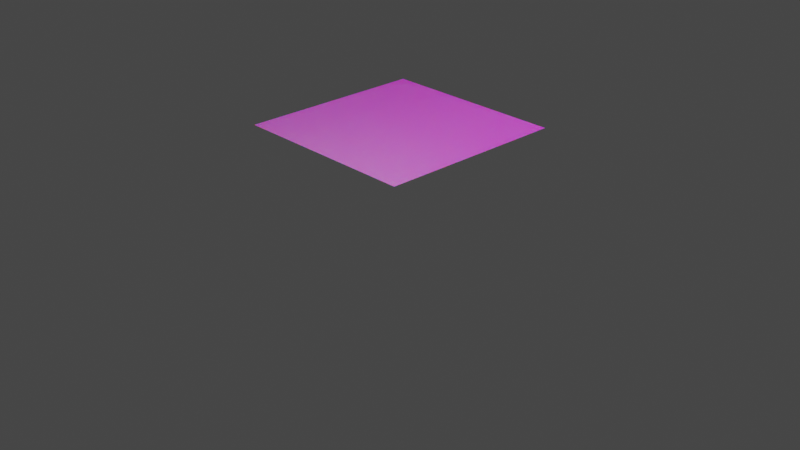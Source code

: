 # Source: blocks-ceiling.blend  (saved by Blender 4.2.66; exported with 4.5.12 LTS)
import bpy
from mathutils import Matrix  # noqa: F401  (used for matrix-valued properties, if any)

bpy.ops.wm.read_factory_settings(use_empty=True)
scene = bpy.context.scene
scene.name = 'Scene'

# ---- collections
col_collection = bpy.data.collections.new('Collection'); scene.collection.children.link(col_collection)

# ---- images (referenced by path relative to the original .blend; pixels are not part of the script)
import os
ASSET_DIR = os.environ.get("B2B_ASSET_DIR", "")  # directory of the original .blend (textures are referenced by path, not embedded)
HERE = os.path.dirname(os.path.abspath(__file__))  # packed textures are extracted next to this script under _unpacked/

def load_image(name, relpath, width, height, colorspace="sRGB"):
    """Load a texture the original file referenced (path relative to the .blend, or extracted next to this script)."""
    p = next((c for c in (os.path.join(HERE, relpath), os.path.join(ASSET_DIR, relpath)) if relpath and os.path.exists(c)), "")
    if p:
        img = bpy.data.images.load(p, check_existing=True)
        img.name = name
    else:  # same state as the original file: an image datablock whose file is absent (Cycles renders it pink)
        img = bpy.data.images.new(name, width, height)
        img.source = "FILE"
        img.filepath = "//" + (relpath or name)
    img.colorspace_settings.name = colorspace
    return img
img_sand_bump_3_png_001 = load_image('sand_bump_3.png.001', 'sand_bump_3.png', 1024, 1024, 'sRGB')
img_selected_emission = load_image('selected-emission', '_unpacked/selected-emission.0d382bfc.png', 1024, 1024, 'sRGB')
img_block_sandy_clay_loam_1_png = load_image('block-sandy_clay_loam-1.png', 'block-sandy_clay_loam-1.png', 1024, 1024, 'sRGB')
img_block_sandy_clay_loam_normal_1_png = load_image('block-sandy_clay_loam-normal-1.png', 'block-sandy_clay_loam-normal-1.png', 1024, 1024, 'sRGB')

# ---- materials (node trees are filled in below, after node groups)
mat_sand_sand_001 = bpy.data.materials.new('Sand-Sand.001')
mat_sand_sand_001.alpha_threshold = 0.0
mat_sand_sand_001.use_transparent_shadow = False
mat_sand_sand_001.roughness = 0.5
mat_sand_sand_001.line_color = (0.0, 0.0, 0.0, 1.0)

# ---- material node trees
mat_sand_sand_001.use_nodes = True; mat_sand_sand_001.node_tree.nodes.clear()
_N = mat_sand_sand_001.node_tree.nodes; _L = mat_sand_sand_001.node_tree.links
n0 = _N.new('ShaderNodeOutputMaterial'); n0.name = 'Material Output'; n0.location = (390, 300)
n1 = _N.new('ShaderNodeTexImage'); n1.name = 'Image Texture.001'; n1.location = (317, 125)
n1.image = img_sand_bump_3_png_001
n2 = _N.new('ShaderNodeTexImage'); n2.name = 'Image Texture.002'; n2.location = (-460, -280)
n2.image = img_selected_emission
n3 = _N.new('ShaderNodeTexImage'); n3.name = 'Image Texture'; n3.location = (-541, 357)
n3.image = img_block_sandy_clay_loam_1_png
n4 = _N.new('ShaderNodeBsdfPrincipled'); n4.name = 'Principled BSDF'; n4.location = (100, 300)
n4.distribution = 'GGX'
n4.subsurface_method = 'RANDOM_WALK_SKIN'
n4.inputs[3].default_value = 1.45
n4.inputs[8].default_value = 1.0
n4.inputs[10].default_value = 0.06818
n4.inputs[11].default_value = 1.476
n4.inputs[12].default_value = 0.04545
n4.inputs[13].default_value = 1.0
n4.inputs[20].default_value = 0.08
n4.inputs[27].default_value = (0.0, 0.0, 0.0, 1.0)
n4.inputs[28].default_value = 0.1
n5 = _N.new('ShaderNodeMix'); n5.name = 'Mix'; n5.location = (-231, 377)
n5.data_type = 'RGBA'
n5.inputs[0].default_value = 0.06818
n5.inputs[7].default_value = (0.8, 0.8, 0.8, 1.0)
n6 = _N.new('ShaderNodeTexImage'); n6.name = 'Image Texture.003'; n6.location = (-548, 47)
n6.image = img_block_sandy_clay_loam_normal_1_png
n7 = _N.new('ShaderNodeTexImage'); n7.name = 'Image Texture.004'; n7.location = (-167, -332)
n7.image = img_selected_emission
_L.new(n4.outputs[0], n0.inputs[0])
_L.new(n1.outputs[0], n0.inputs[2])
_L.new(n3.outputs[0], n5.inputs[6])
_L.new(n5.outputs[2], n4.inputs[0])
_L.new(n6.outputs[0], n4.inputs[5])
n0.is_active_output = True

# ---- world
world_world = bpy.data.worlds.new('World'); scene.world = world_world
world_world.use_nodes = True; world_world.node_tree.nodes.clear()
_N = world_world.node_tree.nodes; _L = world_world.node_tree.links
n0 = _N.new('ShaderNodeOutputWorld'); n0.name = 'World Output'; n0.location = (300, 300)
n1 = _N.new('ShaderNodeBackground'); n1.name = 'Background'; n1.location = (10, 300)
n1.inputs[0].default_value = (0.05088, 0.05088, 0.05088, 1.0)
_L.new(n1.outputs[0], n0.inputs[0])
n0.is_active_output = True
world_world.color = (0.05088, 0.05088, 0.05088)
world_world.use_sun_shadow = False
world_world.sun_shadow_jitter_overblur = 0.0

# ---- cameras
cam_camera = bpy.data.cameras.new('Camera')
cam_camera.clip_end = 100.0
cam_camera.ortho_scale = 7.314

# ---- lights
light_light = bpy.data.lights.new('Light', 'POINT')
light_light.transmission_factor = 0.0
light_light.energy = 1000.0
light_light.shadow_soft_size = 0.1
light_light.shadow_maximum_resolution = 0.006
light_light.use_absolute_resolution = True

# ---- meshes
me_cube_001 = bpy.data.meshes.new('Cube.001')
me_cube_001.from_pydata([(1.0, 1.0, 1.0), (1.0, -1.0, 1.0), (-1.0, 1.0, 1.0), (-1.0, -1.0, 1.0)], [], [(0, 2, 3, 1)])
_uv = me_cube_001.uv_layers.new(name='UVMap')
_uv.uv.foreach_set('vector', [0.3333, 2.517e-08, 0.3333, 0.3333, 1.457e-08, 0.3333, 3.974e-08, 3e-15])
me_cube_001.materials.append(mat_sand_sand_001)
me_cube_001.use_mirror_vertex_groups = False
me_cube_001.update()

# ---- objects
ob_light = bpy.data.objects.new('Light', light_light)
ob_camera = bpy.data.objects.new('Camera', cam_camera)
ob_cube = bpy.data.objects.new('Cube', me_cube_001)

# ---- transforms, parenting, visibility, modifiers, constraints
ob_light.location = (4.076, 1.005, 5.904)
ob_light.rotation_euler = (0.6503, 0.05522, 1.866)
ob_light.lock_rotations_4d = False
ob_light.empty_display_type = 'ARROWS'
ob_light.color = (0.0, 0.0, 0.0, 0.0)
ob_light.lineart.crease_threshold = 0.0
ob_camera.location = (7.359, -6.926, 4.958)
ob_camera.rotation_euler = (1.109, 0.0, 0.8149)
ob_camera.lock_rotations_4d = False
ob_camera.empty_display_type = 'ARROWS'
ob_camera.color = (0.0, 0.0, 0.0, 0.0)
ob_camera.display_type = 'WIRE'
ob_camera.lineart.crease_threshold = 0.0
ob_cube.location = (0.0, 0.0, 0.0)
ob_cube.lock_rotations_4d = False
ob_cube.empty_display_type = 'ARROWS'
ob_cube.lineart.crease_threshold = 0.0

# ---- collection membership
col_collection.objects.link(ob_light)
col_collection.objects.link(ob_camera)
col_collection.objects.link(ob_cube)

# ---- scene / render settings (as saved in the file)
scene.camera = ob_camera
scene.frame_start = 1; scene.frame_end = 250; scene.frame_set(1)
scene.render.engine = 'BLENDER_EEVEE_NEXT'
scene.cycles.sampling_pattern = 'TABULATED_SOBOL'
scene.cycles.use_light_tree = False
scene.view_settings.view_transform = 'Filmic'
bpy.context.view_layer.update()
